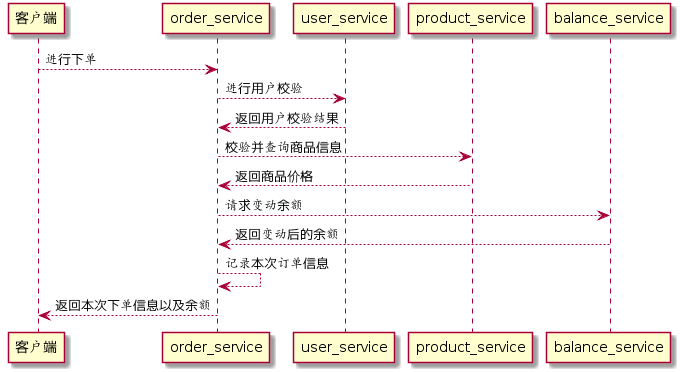

The diagram above was rendered by PlantUML. Its source (embedded in the PNG):
@startuml
客户端 --> order_service : 进行下单
order_service --> user_service : 进行用户校验
user_service --> order_service : 返回用户校验结果
order_service --> product_service : 校验并查询商品信息
product_service --> order_service : 返回商品价格
order_service --> balance_service : 请求变动余额
balance_service --> order_service : 返回变动后的余额
order_service --> order_service : 记录本次订单信息
order_service --> 客户端  : 返回本次下单信息以及余额
@enduml